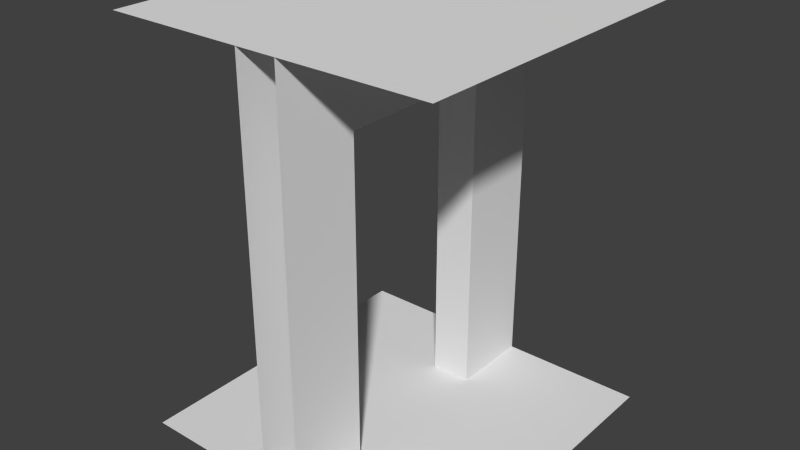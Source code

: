 # Source: walldoor.blend  (saved by Blender 2.66.0; exported with 4.5.12 LTS)
import bpy
from mathutils import Matrix  # noqa: F401  (used for matrix-valued properties, if any)

bpy.ops.wm.read_factory_settings(use_empty=True)
scene = bpy.context.scene
scene.name = 'Scene'

# ---- collections
col_collection_1 = bpy.data.collections.new('Collection 1'); scene.collection.children.link(col_collection_1)

# ---- world
world_world = bpy.data.worlds.new('World'); scene.world = world_world
world_world.color = (0.05088, 0.05088, 0.05088)
world_world.use_sun_shadow = False
world_world.sun_shadow_jitter_overblur = 0.0
world_world.cycles.sampling_method = 'MANUAL'
world_world.cycles.sample_map_resolution = 256

# ---- meshes
me_plane = bpy.data.meshes.new('Plane')
me_plane.from_pydata([(2.0, -2.0, 0.0), (-2.0, -2.0, 0.0), (2.0, 2.0, 0.0), (-2.0, 2.0, 0.0), (-2.0, -2.0, 5.0), (2.0, -2.0, 5.0), (-2.0, 2.0, 5.0), (2.0, 2.0, 5.0), (-0.25, -2.0, 5.0), (-0.25, -1.0, 4.0), (-0.25, -1.0, 0.0), (0.25, 1.0, 0.0), (-0.25, 2.0, 0.0), (0.25, 1.0, 4.0), (0.25, 2.0, 5.0), (0.25, 2.0, 0.0), (0.25, -1.0, 0.0), (0.25, -1.0, 4.0), (0.25, -2.0, 5.0), (0.25, -2.0, 0.0), (-0.25, -2.0, 0.0), (-0.25, 1.0, 0.0), (-0.25, 1.0, 4.0), (-0.25, 2.0, 5.0), (-0.25, 2.0, 0.0), (0.25, 1.0, 0.0), (0.25, 1.0, 4.0), (0.25, -1.0, 0.0), (0.25, -1.0, 4.0), (-0.25, -1.0, 0.0), (-0.25, -1.0, 4.0), (-0.25, 1.0, 0.0), (-0.25, 1.0, 4.0), (-0.25, -1.0, 4.0), (0.25, -1.0, 4.0), (-0.25, 1.0, 4.0), (0.25, 1.0, 4.0)], [], [(1, 0, 2, 3), (5, 4, 6, 7), (9, 10, 20, 8), (13, 11, 15, 14), (18, 19, 16, 17), (23, 24, 21, 22), (8, 23, 22, 9), (14, 18, 17, 13), (28, 30, 32, 26), (31, 25, 36, 35), (27, 29, 33, 34)])
me_plane.use_remesh_preserve_volume = False
me_plane.use_remesh_preserve_attributes = False
me_plane.use_mirror_vertex_groups = False
me_plane.update()

# ---- objects
ob_plane = bpy.data.objects.new('Plane', me_plane)

# ---- transforms, parenting, visibility, modifiers, constraints
ob_plane.location = (0.0, 0.0, 0.0)
ob_plane.lineart.crease_threshold = 0.0

# ---- collection membership
col_collection_1.objects.link(ob_plane)

# ---- scene / render settings (as saved in the file)
scene.frame_start = 1; scene.frame_end = 250; scene.frame_set(1)
scene.render.engine = 'BLENDER_EEVEE_NEXT'
scene.render.image_settings.color_mode = 'RGB'
scene.render.image_settings.compression = 90
scene.render.resolution_percentage = 50
scene.render.dither_intensity = 0.0
scene.render.bake_margin = 2
scene.cycles.use_denoising = False
scene.cycles.samples = 10
scene.cycles.sampling_pattern = 'TABULATED_SOBOL'
scene.cycles.light_sampling_threshold = 0.0
scene.cycles.use_adaptive_sampling = False
scene.cycles.use_light_tree = False
scene.cycles.blur_glossy = 0.0
scene.cycles.volume_bounces = 1
scene.cycles.pixel_filter_type = 'GAUSSIAN'
scene.cycles.sample_clamp_indirect = 0.0
scene.view_settings.view_transform = 'Standard'
bpy.context.view_layer.update()

# ---- added for rendering (the .blend has no active camera and no usable light): camera, sun
cam_auto = bpy.data.cameras.new('AutoCamera')
cam_auto.lens = 50.0
cam_auto.sensor_width = 36.0
cam_auto.clip_end = 1000.0
ob_auto_camera = bpy.data.objects.new('AutoCamera', cam_auto)
scene.collection.objects.link(ob_auto_camera)
ob_auto_camera.location = (6.98529, -8.38235, 8.08823)
ob_auto_camera.rotation_euler = (1.09748, -7.21219e-08, 0.694738)
scene.camera = ob_auto_camera
light_auto_sun = bpy.data.lights.new('AutoSun', 'SUN')
light_auto_sun.energy = 3.0
light_auto_sun.angle = 0.0523599
ob_auto_sun = bpy.data.objects.new('AutoSun', light_auto_sun)
scene.collection.objects.link(ob_auto_sun)
ob_auto_sun.rotation_euler = (0.872665, 0.174533, 0.523599)
bpy.context.view_layer.update()

